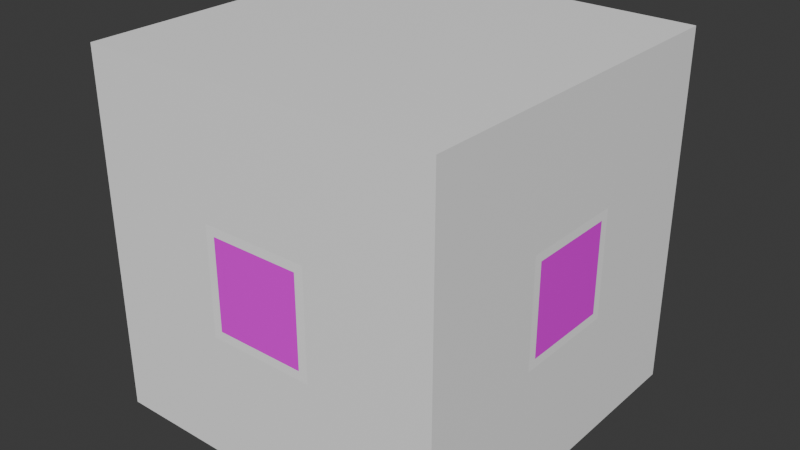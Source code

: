 # Source: movable_box_301.blend  (saved by Blender 4.3.34; exported with 4.5.12 LTS)
import bpy
from mathutils import Matrix  # noqa: F401  (used for matrix-valued properties, if any)

bpy.ops.wm.read_factory_settings(use_empty=True)
scene = bpy.context.scene
scene.name = 'Scene'

# ---- images (referenced by path relative to the original .blend; pixels are not part of the script)
import os
ASSET_DIR = os.environ.get("B2B_ASSET_DIR", "")  # directory of the original .blend (textures are referenced by path, not embedded)
HERE = os.path.dirname(os.path.abspath(__file__))  # packed textures are extracted next to this script under _unpacked/

def load_image(name, relpath, width, height, colorspace="sRGB"):
    """Load a texture the original file referenced (path relative to the .blend, or extracted next to this script)."""
    p = next((c for c in (os.path.join(HERE, relpath), os.path.join(ASSET_DIR, relpath)) if relpath and os.path.exists(c)), "")
    if p:
        img = bpy.data.images.load(p, check_existing=True)
        img.name = name
    else:  # same state as the original file: an image datablock whose file is absent (Cycles renders it pink)
        img = bpy.data.images.new(name, width, height)
        img.source = "FILE"
        img.filepath = "//" + (relpath or name)
    img.colorspace_settings.name = colorspace
    return img
img_aruco_301_jpg = load_image('aruco-301.jpg', 'aruco-301.jpg', 1024, 1024, 'sRGB')

# ---- materials (node trees are filled in below, after node groups)
mat_id9 = bpy.data.materials.new('ID9')
mat_id9.preview_render_type = 'FLAT'
mat_id9.diffuse_color = (0.6157, 0.8118, 0.9255, 1.0)
mat_aruco_300 = bpy.data.materials.new('aruco_300')
mat_aruco_300.preview_render_type = 'FLAT'
mat_material_001 = bpy.data.materials.new('Material.001')

# ---- material node trees
mat_id9.use_nodes = True; mat_id9.node_tree.nodes.clear()
_N = mat_id9.node_tree.nodes; _L = mat_id9.node_tree.links
n0 = _N.new('ShaderNodeBsdfPrincipled'); n0.name = 'Principled BSDF'; n0.location = (0, 300)
n0.inputs[0].default_value = (1.0, 1.0, 1.0, 1.0)
n0.inputs[2].default_value = 0.0
n0.inputs[13].default_value = 0.0
n1 = _N.new('ShaderNodeOutputMaterial'); n1.name = 'Material Output'; n1.location = (300, 300)
_L.new(n0.outputs[0], n1.inputs[0])
n1.is_active_output = True
mat_aruco_300.use_nodes = True; mat_aruco_300.node_tree.nodes.clear()
_N = mat_aruco_300.node_tree.nodes; _L = mat_aruco_300.node_tree.links
n0 = _N.new('ShaderNodeBsdfPrincipled'); n0.name = 'Principled BSDF'; n0.location = (10, 300)
n0.inputs[2].default_value = 0.0
n1 = _N.new('ShaderNodeOutputMaterial'); n1.name = 'Material Output'; n1.location = (300, 300)
n2 = _N.new('ShaderNodeTexImage'); n2.name = 'Image Texture'; n2.location = (-280, 280)
n2.image = img_aruco_301_jpg
_L.new(n0.outputs[0], n1.inputs[0])
_L.new(n2.outputs[0], n0.inputs[0])
n1.is_active_output = True
mat_material_001.use_nodes = True; mat_material_001.node_tree.nodes.clear()
_N = mat_material_001.node_tree.nodes; _L = mat_material_001.node_tree.links
n0 = _N.new('ShaderNodeBsdfPrincipled'); n0.name = 'Principled BSDF'; n0.location = (10, 300)
n0.inputs[0].default_value = (1.0, 1.0, 1.0, 1.0)
n1 = _N.new('ShaderNodeOutputMaterial'); n1.name = 'Material Output'; n1.location = (300, 300)
_L.new(n0.outputs[0], n1.inputs[0])
n1.is_active_output = True

# ---- world
world_world = bpy.data.worlds.new('World'); scene.world = world_world
world_world.use_nodes = True; world_world.node_tree.nodes.clear()
_N = world_world.node_tree.nodes; _L = world_world.node_tree.links
n0 = _N.new('ShaderNodeOutputWorld'); n0.name = 'World Output'; n0.location = (300, 300)
n1 = _N.new('ShaderNodeBackground'); n1.name = 'Background'; n1.location = (10, 300)
n1.inputs[0].default_value = (0.05088, 0.05088, 0.05088, 1.0)
_L.new(n1.outputs[0], n0.inputs[0])
n0.is_active_output = True
world_world.color = (0.05088, 0.05088, 0.05088)
world_world.sun_shadow_jitter_overblur = 0.0

# ---- meshes
me_box = bpy.data.meshes.new('box')
me_box.from_pydata([(-0.1975, -0.2, 0.4), (0.2025, -0.2, 0.0), (0.2025, -0.2, 0.4), (-0.1975, -0.2, 0.0), (0.2025, -0.2, 0.0), (0.2025, 0.2, 0.4), (0.2025, -0.2, 0.4), (0.2025, 0.2, 0.0), (0.2025, 0.2, 0.0), (-0.1975, 0.2, 0.4), (0.2025, 0.2, 0.4), (-0.1975, 0.2, 0.0), (-0.1975, 0.2, 0.4), (-0.1975, -0.2, 0.0), (-0.1975, -0.2, 0.4), (-0.1975, 0.2, 0.0), (-0.1975, 0.2, 0.4), (0.2025, -0.2, 0.4), (0.2025, 0.2, 0.4), (-0.1975, -0.2, 0.4), (0.2025, -0.2, 0.0), (-0.1975, 0.2, 0.0), (0.2025, 0.2, 0.0), (-0.1975, -0.2, 0.0), (0.05254, 0.2, 0.15), (0.05254, 0.2, 0.25), (-0.04745, 0.2, 0.25), (-0.04745, 0.2, 0.15), (-0.1975, 0.05, 0.25), (-0.1975, -0.05, 0.25), (-0.1975, -0.05, 0.15), (-0.1975, 0.05, 0.15), (-0.04769, -0.2, 0.2502), (0.05277, -0.2, 0.2502), (0.05277, -0.2, 0.1498), (-0.04769, -0.2, 0.1498), (0.2025, -0.05022, 0.1498), (0.2025, -0.05022, 0.2502), (0.2025, 0.05022, 0.2502), (0.2025, 0.05022, 0.1498), (-0.1975, 0.05996, 0.26), (-0.1975, -0.05996, 0.26), (-0.1975, -0.05996, 0.14), (-0.1975, 0.05996, 0.14), (0.06275, 0.2, 0.1398), (0.06275, 0.2, 0.2602), (-0.05767, 0.2, 0.2602), (-0.05767, 0.2, 0.1398), (-0.05767, -0.2, 0.2602), (0.06275, -0.2, 0.2602), (0.06275, -0.2, 0.1398), (-0.05767, -0.2, 0.1398), (0.2025, -0.05984, 0.1402), (0.2025, -0.05984, 0.2598), (0.2025, 0.05984, 0.2598), (0.2025, 0.05984, 0.1402)], [], [(36, 39, 38, 37), (20, 23, 21, 22), (28, 31, 30, 29), (32, 35, 34, 33), (16, 19, 17, 18), (24, 27, 26, 25), (44, 45, 10, 8), (45, 46, 9, 10), (47, 44, 8, 11), (46, 47, 11, 9), (40, 41, 14, 12), (41, 42, 13, 14), (42, 43, 15, 13), (43, 40, 12, 15), (48, 49, 2, 0), (49, 50, 1, 2), (50, 51, 3, 1), (51, 48, 0, 3), (52, 53, 6, 4), (53, 54, 5, 6), (55, 52, 4, 7), (54, 55, 7, 5), (28, 29, 41, 40), (29, 30, 42, 41), (30, 31, 43, 42), (31, 28, 40, 43), (24, 25, 45, 44), (25, 26, 46, 45), (27, 24, 44, 47), (26, 27, 47, 46), (32, 33, 49, 48), (33, 34, 50, 49), (34, 35, 51, 50), (35, 32, 48, 51), (36, 37, 53, 52), (37, 38, 54, 53), (39, 36, 52, 55), (38, 39, 55, 54)])
me_box.polygons.foreach_set('material_index', [1, 2, 1, 1, 2, 1, 2, 2, 2, 2, 2, 2, 2, 2, 2, 2, 2, 2, 2, 2, 2, 2, 0, 0, 0, 0, 0, 0, 0, 0, 0, 0, 0, 0, 0, 0, 0, 0])
_uv = me_box.uv_layers.new(name='UVMap')
_uv.uv.foreach_set('vector', [-0.00223, 0.001595, 0.9984, -0.00223, 1.002, 0.9984, 0.001595, 1.002, 0.0, 0.0, 0.0, 0.0, 0.0, 0.0, 0.0, 0.0, 0.002225, 1.002, -0.002016, 0.002225, 0.9978, -0.002016, 1.002, 0.9978, 0.006863, 0.9931, 0.006863, 0.006863, 0.9931, 0.006863, 0.9931, 0.9931, 0.0, 0.0, 0.0, 0.0, 0.0, 0.0, 0.0, 0.0, 0.002024, 0.002024, 0.998, 0.002024, 0.998, 0.998, 0.002024, 0.998, 0.0, 0.0, 0.0, 0.0, 0.0, 0.0, 0.0, 0.0, 0.0, 0.0, 0.0, 0.0, 0.0, 0.0, 0.0, 0.0, 0.0, 0.0, 0.0, 0.0, 0.0, 0.0, 0.0, 0.0, 0.0, 0.0, 0.0, 0.0, 0.0, 0.0, 0.0, 0.0, 0.0, 0.0, 0.0, 0.0, 0.0, 0.0, 0.0, 0.0, 0.0, 0.0, 0.0, 0.0, 0.0, 0.0, 0.0, 0.0, 0.0, 0.0, 0.0, 0.0, 0.0, 0.0, 0.0, 0.0, 0.0, 0.0, 0.0, 0.0, 0.0, 0.0, 0.0, 0.0, 0.0, 0.0, 0.0, 0.0, 0.0, 0.0, 0.0, 0.0, 0.0, 0.0, 0.0, 0.0, 0.0, 0.0, 0.0, 0.0, 0.0, 0.0, 0.0, 0.0, 0.0, 0.0, 0.0, 0.0, 0.0, 0.0, 0.0, 0.0, 0.0, 0.0, 0.0, 0.0, 0.0, 0.0, 0.0, 0.0, 0.0, 0.0, 0.0, 0.0, 0.0, 0.0, 0.0, 0.0, 0.0, 0.0, 0.0, 0.0, 0.0, 0.0, 0.0, 0.0, 0.0, 0.0, 0.0, 0.0, 0.0, 0.0, 0.0, 0.0, 0.0, 0.0, 0.0, 0.0, 0.08308, 0.08308, 0.08308, 0.9169, 0.0001002, 0.9999, 0.0001003, 0.0001003, 0.08308, 0.9169, 0.9169, 0.9169, 0.9999, 0.9999, 0.0001002, 0.9999, 0.9169, 0.9169, 0.9169, 0.08308, 0.9999, 0.0001003, 0.9999, 0.9999, 0.9169, 0.08308, 0.08308, 0.08308, 0.0001003, 0.0001003, 0.9999, 0.0001003, 0.08491, 0.08491, 0.08491, 0.9151, 9.995e-05, 0.9999, 9.995e-05, 0.0001, 0.08491, 0.9151, 0.9151, 0.9151, 0.9999, 0.9999, 9.995e-05, 0.9999, 0.9151, 0.08491, 0.08491, 0.08491, 9.995e-05, 0.0001, 0.9999, 0.0001, 0.9151, 0.9151, 0.9151, 0.08491, 0.9999, 0.0001, 0.9999, 0.9999, 0.08296, 0.917, 0.917, 0.917, 0.9999, 0.9999, 0.0001, 0.9999, 0.917, 0.917, 0.917, 0.08296, 0.9999, 9.988e-05, 0.9999, 0.9999, 0.917, 0.08296, 0.08296, 0.08296, 9.995e-05, 9.988e-05, 0.9999, 9.988e-05, 0.08296, 0.08296, 0.08296, 0.917, 0.0001, 0.9999, 9.995e-05, 9.988e-05, 0.08047, 0.9195, 0.9195, 0.9195, 0.9999, 0.9999, 9.996e-05, 0.9999, 0.9195, 0.9195, 0.9195, 0.08047, 0.9999, 0.0001001, 0.9999, 0.9999, 0.08047, 0.08047, 0.08047, 0.9195, 9.996e-05, 0.9999, 9.992e-05, 0.0001, 0.9195, 0.08047, 0.08047, 0.08047, 9.992e-05, 0.0001, 0.9999, 0.0001001])
me_box.materials.append(mat_id9)
me_box.materials.append(mat_aruco_300)
me_box.materials.append(mat_material_001)
me_box.materials.append(None)
me_box.update()
me_box.normals_split_custom_set([tuple(v) for v in zip(*[iter([1.0, 0.0, 0.0, 1.0, 0.0, 0.0, 1.0, 0.0, 0.0, 1.0, 0.0, 0.0, 0.0, 0.0, -1.0, 0.0, 0.0, -1.0, 0.0, 0.0, -1.0, 0.0, 0.0, -1.0, -1.0, 0.0, 0.0, -1.0, 0.0, 0.0, -1.0, 0.0, 0.0, -1.0, 0.0, 0.0, 0.0, -1.0, 0.0, 0.0, -1.0, 0.0, 0.0, -1.0, 0.0, 0.0, -1.0, 0.0, 0.0, 0.0, 1.0, 0.0, 0.0, 1.0, 0.0, 0.0, 1.0, 0.0, 0.0, 1.0, 0.0, 1.0, 0.0, 0.0, 1.0, 0.0, 0.0, 1.0, 0.0, 0.0, 1.0, 0.0, 0.0, 1.0, 0.0, 0.0, 1.0, 0.0, 0.0, 1.0, 0.0, 0.0, 1.0, 0.0, 0.0, 1.0, 0.0, 0.0, 1.0, 0.0, 0.0, 1.0, 0.0, 0.0, 1.0, 0.0, 0.0, 1.0, 0.0, 0.0, 1.0, 0.0, 0.0, 1.0, 0.0, 0.0, 1.0, 0.0, 0.0, 1.0, 0.0, 0.0, 1.0, 0.0, 0.0, 1.0, 0.0, 0.0, 1.0, 0.0, -1.0, 0.0, 0.0, -1.0, 0.0, 0.0, -1.0, 0.0, 0.0, -1.0, 0.0, 0.0, -1.0, 0.0, 0.0, -1.0, 0.0, 0.0, -1.0, 0.0, 0.0, -1.0, 0.0, 0.0, -1.0, 0.0, 0.0, -1.0, 0.0, 0.0, -1.0, 0.0, 0.0, -1.0, 0.0, 0.0, -1.0, 0.0, 0.0, -1.0, 0.0, 0.0, -1.0, 0.0, 0.0, -1.0, 0.0, 0.0, 0.0, -1.0, 0.0, 0.0, -1.0, 0.0, 0.0, -1.0, 0.0, 0.0, -1.0, 0.0, 0.0, -1.0, 0.0, 0.0, -1.0, 0.0, 0.0, -1.0, 0.0, 0.0, -1.0, 0.0, 0.0, -1.0, 0.0, 0.0, -1.0, 0.0, 0.0, -1.0, 0.0, 0.0, -1.0, 0.0, 0.0, -1.0, 0.0, 0.0, -1.0, 0.0, 0.0, -1.0, 0.0, 0.0, -1.0, 0.0, 1.0, 0.0, 0.0, 1.0, 0.0, 0.0, 1.0, 0.0, 0.0, 1.0, 0.0, 0.0, 1.0, 0.0, 0.0, 1.0, 0.0, 0.0, 1.0, 0.0, 0.0, 1.0, 0.0, 0.0, 1.0, 0.0, 0.0, 1.0, 0.0, 0.0, 1.0, 0.0, 0.0, 1.0, 0.0, 0.0, 1.0, 0.0, 0.0, 1.0, 0.0, 0.0, 1.0, 0.0, 0.0, 1.0, 0.0, 0.0, -1.0, 0.0, 0.0, -1.0, 0.0, 0.0, -1.0, 0.0, 0.0, -1.0, 0.0, 0.0, -1.0, 0.0, 0.0, -1.0, 0.0, 0.0, -1.0, 0.0, 0.0, -1.0, 0.0, 0.0, -1.0, 0.0, 0.0, -1.0, 0.0, 0.0, -1.0, 0.0, 0.0, -1.0, 0.0, 0.0, -1.0, 0.0, 0.0, -1.0, 0.0, 0.0, -1.0, 0.0, 0.0, -1.0, 0.0, 0.0, 0.0, 1.0, 0.0, 0.0, 1.0, 0.0, 0.0, 1.0, 0.0, 0.0, 1.0, 0.0, 0.0, 1.0, -1.655e-06, 0.0, 1.0, -1.655e-06, 0.0, 1.0, -1.655e-06, 0.0, 1.0, -1.655e-06, 0.0, 1.0, 1.655e-06, 0.0, 1.0, 1.655e-06, 0.0, 1.0, 1.655e-06, 0.0, 1.0, 1.655e-06, 0.0, 1.0, 0.0, 0.0, 1.0, 0.0, 0.0, 1.0, 0.0, 0.0, 1.0, 0.0, 0.0, -1.0, -1.69e-06, 0.0, -1.0, -1.69e-06, 0.0, -1.0, -1.69e-06, 0.0, -1.0, -1.69e-06, 0.0, -1.0, 0.0, 0.0, -1.0, 0.0, 0.0, -1.0, 0.0, 0.0, -1.0, 0.0, 0.0, -1.0, 1.69e-06, 0.0, -1.0, 1.69e-06, 0.0, -1.0, 1.69e-06, 0.0, -1.0, 1.69e-06, 0.0, -1.0, 0.0, 0.0, -1.0, 0.0, 0.0, -1.0, 0.0, 0.0, -1.0, 0.0, 1.0, -1.759e-06, 0.0, 1.0, -1.759e-06, 0.0, 1.0, -1.759e-06, 0.0, 1.0, -1.759e-06, 0.0, 1.0, 0.0, 0.0, 1.0, 0.0, 0.0, 1.0, 0.0, 0.0, 1.0, 0.0, 0.0, 1.0, 0.0, 0.0, 1.0, 0.0, 0.0, 1.0, 0.0, 0.0, 1.0, 0.0, 0.0, 1.0, 1.759e-06, 0.0, 1.0, 1.759e-06, 0.0, 1.0, 1.759e-06, 0.0, 1.0, 1.759e-06, 0.0])] * 3)])

# ---- objects
ob_id2 = bpy.data.objects.new('ID2', me_box)

# ---- transforms, parenting, visibility, modifiers, constraints
ob_id2.location = (0.0, 0.0, 0.0)

# ---- collection membership
scene.collection.objects.link(ob_id2)

# ---- scene / render settings (as saved in the file)
scene.frame_start = 1; scene.frame_end = 250; scene.frame_set(1)
scene.render.engine = 'BLENDER_EEVEE_NEXT'
bpy.context.view_layer.update()

# ---- added for rendering (the .blend has no active camera and no usable light): camera, sun
cam_auto = bpy.data.cameras.new('AutoCamera')
cam_auto.lens = 50.0
cam_auto.sensor_width = 36.0
cam_auto.clip_end = 1000.0
ob_auto_camera = bpy.data.objects.new('AutoCamera', cam_auto)
scene.collection.objects.link(ob_auto_camera)
ob_auto_camera.location = (0.643556, -0.769217, 0.712812)
ob_auto_camera.rotation_euler = (1.09748, -7.21219e-08, 0.694738)
scene.camera = ob_auto_camera
light_auto_sun = bpy.data.lights.new('AutoSun', 'SUN')
light_auto_sun.energy = 3.0
light_auto_sun.angle = 0.0523599
ob_auto_sun = bpy.data.objects.new('AutoSun', light_auto_sun)
scene.collection.objects.link(ob_auto_sun)
ob_auto_sun.rotation_euler = (0.872665, 0.174533, 0.523599)
bpy.context.view_layer.update()
